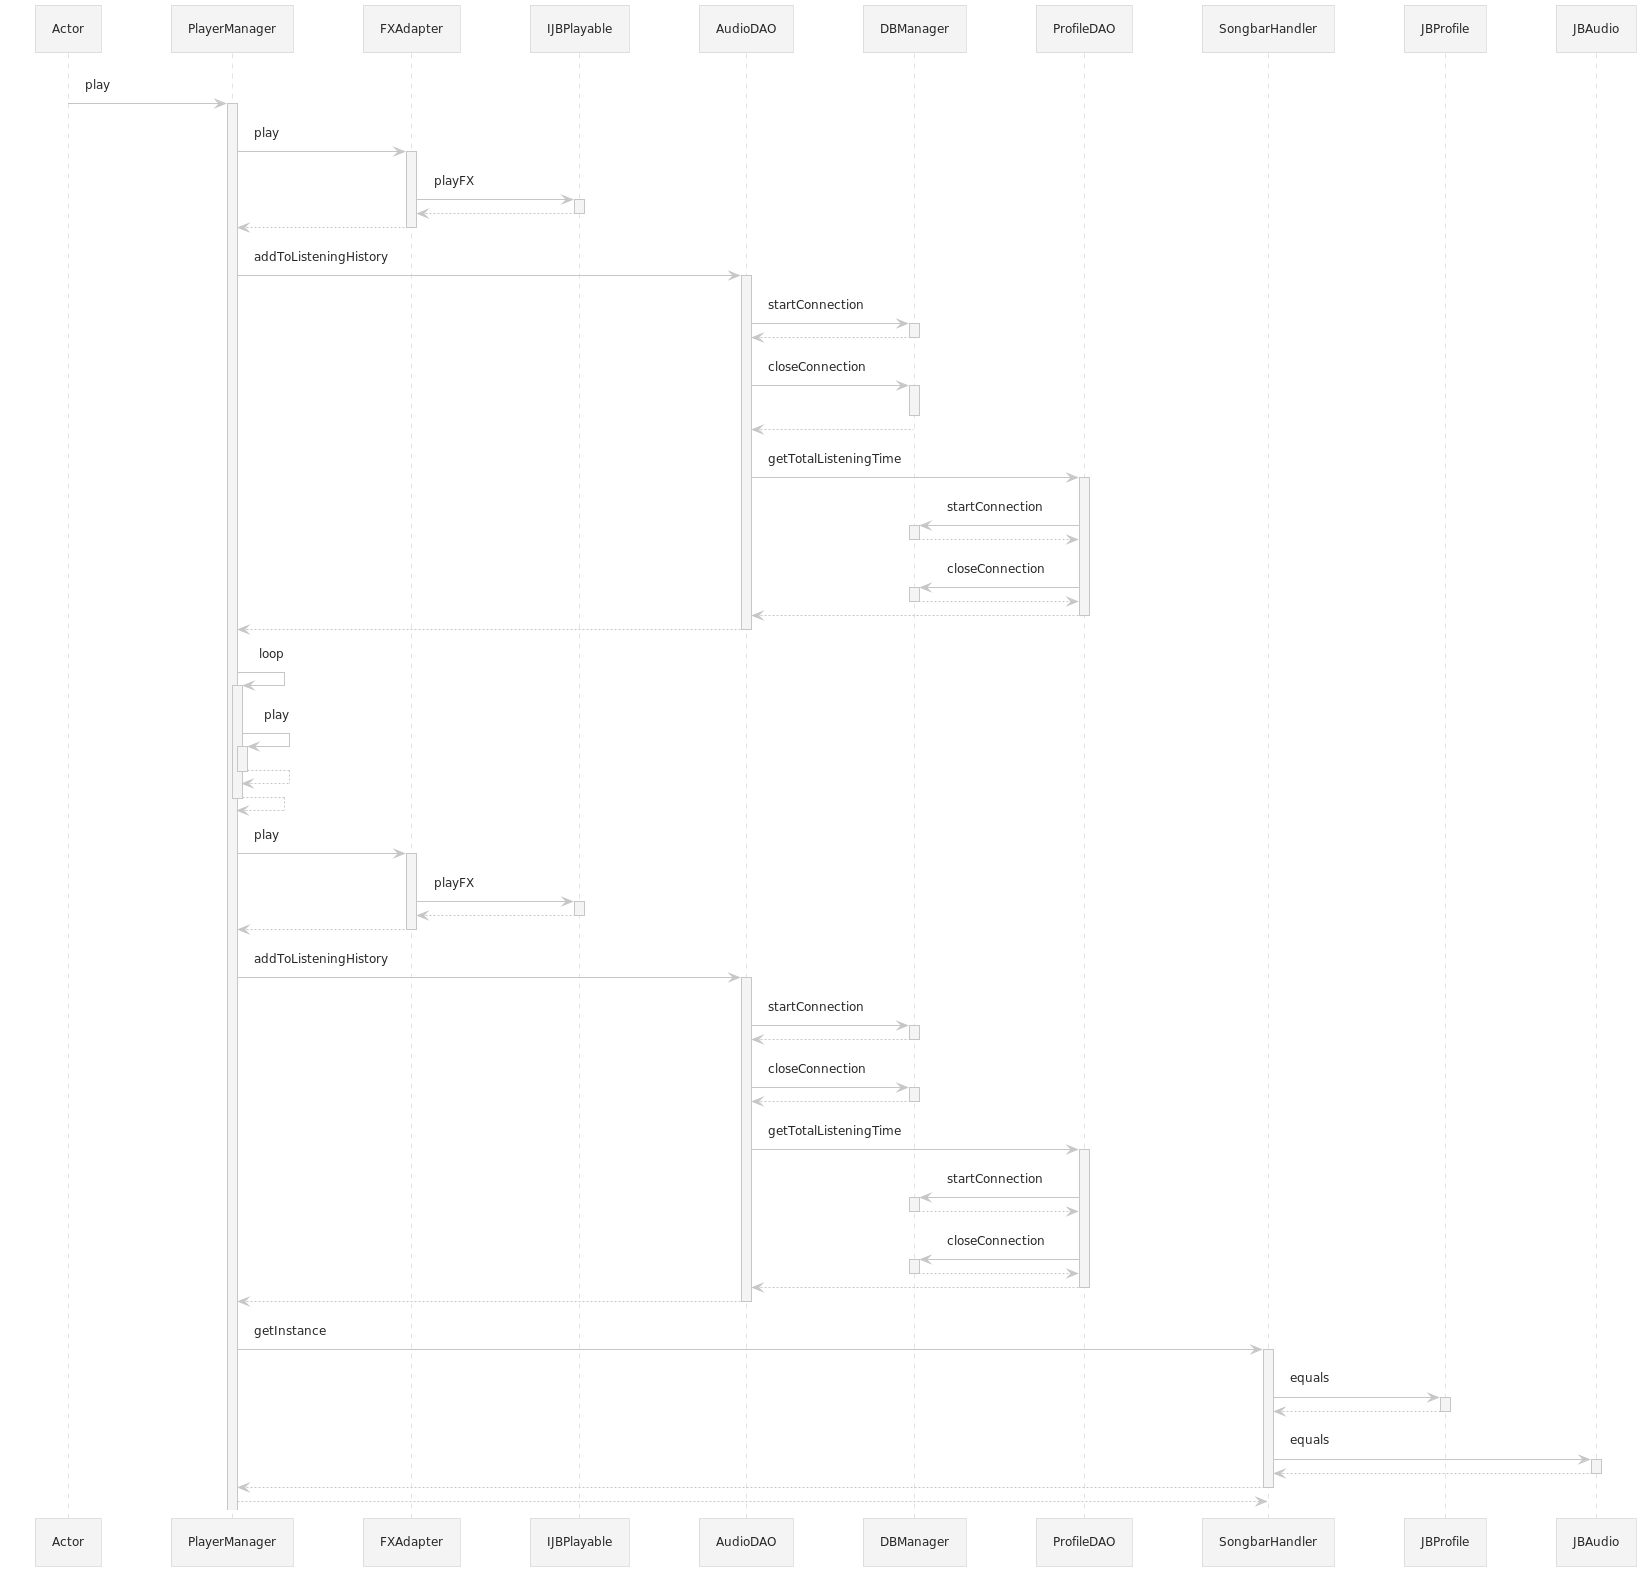

The diagram above was rendered by PlantUML. Its source (embedded in the PNG):
@startuml

!theme carbon-gray
participant Actor
Actor -> PlayerManager : play
activate PlayerManager
PlayerManager -> FXAdapter : play
activate FXAdapter
FXAdapter -> IJBPlayable : playFX
activate IJBPlayable
IJBPlayable --> FXAdapter
deactivate IJBPlayable
FXAdapter --> PlayerManager
deactivate FXAdapter
PlayerManager -> AudioDAO : addToListeningHistory
activate AudioDAO
AudioDAO -> DBManager : startConnection
activate DBManager

DBManager --> AudioDAO
deactivate DBManager
AudioDAO -> DBManager : closeConnection
activate DBManager

deactivate DBManager
DBManager --> AudioDAO
deactivate DBManager
AudioDAO -> ProfileDAO : getTotalListeningTime
activate ProfileDAO
ProfileDAO -> DBManager : startConnection
activate DBManager

DBManager --> ProfileDAO
deactivate DBManager
ProfileDAO -> DBManager : closeConnection
activate DBManager


DBManager --> ProfileDAO
deactivate DBManager
ProfileDAO --> AudioDAO
deactivate ProfileDAO
AudioDAO --> PlayerManager
deactivate AudioDAO
PlayerManager -> PlayerManager : loop
activate PlayerManager
PlayerManager -> PlayerManager : play
activate PlayerManager
PlayerManager --> PlayerManager
deactivate PlayerManager
PlayerManager --> PlayerManager
deactivate PlayerManager
PlayerManager -> FXAdapter : play
activate FXAdapter
FXAdapter -> IJBPlayable : playFX
activate IJBPlayable
IJBPlayable --> FXAdapter
deactivate IJBPlayable
FXAdapter --> PlayerManager
deactivate FXAdapter
PlayerManager -> AudioDAO : addToListeningHistory
activate AudioDAO
AudioDAO -> DBManager : startConnection
activate DBManager


DBManager --> AudioDAO
deactivate DBManager
AudioDAO -> DBManager : closeConnection
activate DBManager

DBManager --> AudioDAO
deactivate DBManager
AudioDAO -> ProfileDAO : getTotalListeningTime
activate ProfileDAO
ProfileDAO -> DBManager : startConnection
activate DBManager

DBManager --> ProfileDAO
deactivate DBManager
ProfileDAO -> DBManager : closeConnection
activate DBManager

DBManager --> ProfileDAO
deactivate DBManager
ProfileDAO --> AudioDAO
deactivate ProfileDAO
AudioDAO --> PlayerManager
deactivate AudioDAO
PlayerManager -> SongbarHandler : getInstance
activate SongbarHandler
SongbarHandler -> JBProfile : equals
activate JBProfile
JBProfile --> SongbarHandler
deactivate JBProfile
SongbarHandler -> JBAudio : equals
activate JBAudio
JBAudio --> SongbarHandler
deactivate JBAudio
SongbarHandler --> PlayerManager
deactivate SongbarHandler
return
@enduml